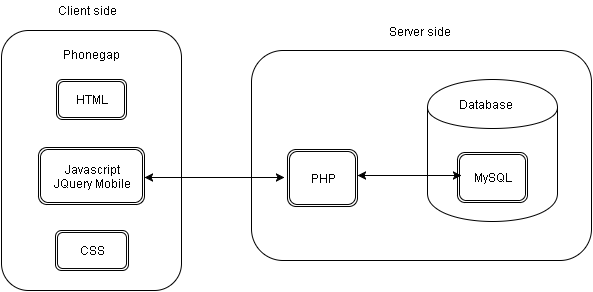

The diagram above was exported from draw.io. Its source (the exported page's mxGraphModel, read from the mxfile embedded in the PNG):
<mxGraphModel dx="880" dy="548" grid="1" gridSize="10" guides="1" tooltips="1" connect="1" arrows="1" fold="1" page="1" pageScale="1" pageWidth="826" pageHeight="1169" background="#ffffff" math="0" shadow="0">
  <root>
    <mxCell id="0" />
    <mxCell id="1" parent="0" />
    <mxCell id="43a5892a56c39625-4" value="" style="rounded=1;whiteSpace=wrap;html=1;" vertex="1" parent="1">
      <mxGeometry x="440" y="480" width="340" height="210" as="geometry" />
    </mxCell>
    <mxCell id="43a5892a56c39625-2" value="" style="shape=cylinder;whiteSpace=wrap;html=1;" vertex="1" parent="1">
      <mxGeometry x="616" y="509" width="130" height="142" as="geometry" />
    </mxCell>
    <mxCell id="2c5abae0ba5c2314-2" value="" style="rounded=1;whiteSpace=wrap;html=1;" vertex="1" parent="1">
      <mxGeometry x="190" y="460" width="180" height="260" as="geometry" />
    </mxCell>
    <mxCell id="332da75dbe877df1-14" value="PHP" style="shape=ext;double=1;rounded=1;whiteSpace=wrap;html=1;" vertex="1" parent="1">
      <mxGeometry x="476" y="579" width="70" height="57" as="geometry" />
    </mxCell>
    <mxCell id="332da75dbe877df1-17" style="edgeStyle=orthogonalEdgeStyle;rounded=0;html=1;exitX=0.5;exitY=1;entryX=0.5;entryY=1;jettySize=auto;orthogonalLoop=1;" edge="1" parent="1">
      <mxGeometry x="286" y="439" as="geometry">
        <mxPoint x="420" y="500" as="sourcePoint" />
        <mxPoint x="420" y="500" as="targetPoint" />
      </mxGeometry>
    </mxCell>
    <mxCell id="332da75dbe877df1-21" value="HTML" style="shape=ext;double=1;rounded=1;whiteSpace=wrap;html=1;" vertex="1" parent="1">
      <mxGeometry x="245" y="509" width="70" height="40" as="geometry" />
    </mxCell>
    <mxCell id="332da75dbe877df1-22" value="Javascript&lt;div&gt;JQuery Mobile&lt;/div&gt;" style="shape=ext;double=1;rounded=1;whiteSpace=wrap;html=1;" vertex="1" parent="1">
      <mxGeometry x="227" y="577" width="106" height="57" as="geometry" />
    </mxCell>
    <mxCell id="332da75dbe877df1-23" value="Phonegap" style="text;html=1;resizable=0;points=[];autosize=1;align=left;verticalAlign=top;spacingTop=-4;" vertex="1" parent="1">
      <mxGeometry x="250" y="475" width="70" height="20" as="geometry" />
    </mxCell>
    <mxCell id="332da75dbe877df1-26" value="CSS" style="shape=ext;double=1;rounded=1;whiteSpace=wrap;html=1;" vertex="1" parent="1">
      <mxGeometry x="244" y="660" width="73" height="40" as="geometry" />
    </mxCell>
    <mxCell id="7bf65d514a6d867a-7" value="MySQL" style="shape=ext;double=1;rounded=1;whiteSpace=wrap;html=1;direction=south;" vertex="1" parent="1">
      <mxGeometry x="646" y="582" width="70" height="50" as="geometry" />
    </mxCell>
    <mxCell id="29c114a8289bc6a3-1" value="Client side" style="text;html=1;resizable=0;points=[];autosize=1;align=left;verticalAlign=top;spacingTop=-4;" vertex="1" parent="1">
      <mxGeometry x="245" y="431" width="70" height="20" as="geometry" />
    </mxCell>
    <mxCell id="43a5892a56c39625-6" value="Server side" style="text;html=1;resizable=0;points=[];autosize=1;align=left;verticalAlign=top;spacingTop=-4;" vertex="1" parent="1">
      <mxGeometry x="576" y="452" width="80" height="20" as="geometry" />
    </mxCell>
    <mxCell id="43a5892a56c39625-7" value="Database" style="text;html=1;resizable=0;autosize=1;align=left;verticalAlign=top;spacingTop=-4;points=[];" vertex="1" parent="1">
      <mxGeometry x="646" y="525" width="70" height="20" as="geometry" />
    </mxCell>
    <mxCell id="43a5892a56c39625-13" value="" style="endArrow=classic;startArrow=classic;html=1;" edge="1" parent="1">
      <mxGeometry width="50" height="50" relative="1" as="geometry">
        <mxPoint x="333" y="607" as="sourcePoint" />
        <mxPoint x="473" y="607" as="targetPoint" />
      </mxGeometry>
    </mxCell>
    <mxCell id="43a5892a56c39625-14" value="" style="endArrow=classic;startArrow=classic;html=1;" edge="1" parent="1">
      <mxGeometry x="546" y="605" width="50" height="50" as="geometry">
        <mxPoint x="546" y="605" as="sourcePoint" />
        <mxPoint x="650" y="605" as="targetPoint" />
      </mxGeometry>
    </mxCell>
  </root>
</mxGraphModel>